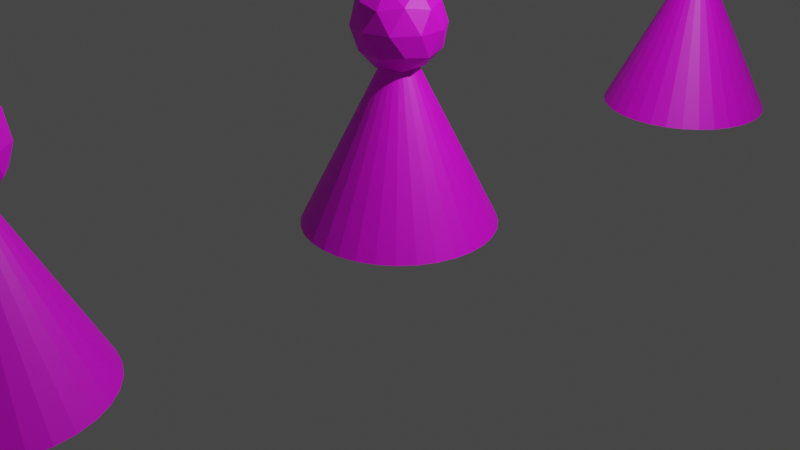# Source: pown.blend  (saved by Blender 2.83.19; exported with 4.5.12 LTS)
import bpy
from mathutils import Matrix  # noqa: F401  (used for matrix-valued properties, if any)

bpy.ops.wm.read_factory_settings(use_empty=True)
scene = bpy.context.scene
scene.name = 'Scene'

# ---- collections
col_collection = bpy.data.collections.new('Collection'); scene.collection.children.link(col_collection)

# ---- images (referenced by path relative to the original .blend; pixels are not part of the script)
import os
ASSET_DIR = os.environ.get("B2B_ASSET_DIR", "")  # directory of the original .blend (textures are referenced by path, not embedded)
HERE = os.path.dirname(os.path.abspath(__file__))  # packed textures are extracted next to this script under _unpacked/

def load_image(name, relpath, width, height, colorspace="sRGB"):
    """Load a texture the original file referenced (path relative to the .blend, or extracted next to this script)."""
    p = next((c for c in (os.path.join(HERE, relpath), os.path.join(ASSET_DIR, relpath)) if relpath and os.path.exists(c)), "")
    if p:
        img = bpy.data.images.load(p, check_existing=True)
        img.name = name
    else:  # same state as the original file: an image datablock whose file is absent (Cycles renders it pink)
        img = bpy.data.images.new(name, width, height)
        img.source = "FILE"
        img.filepath = "//" + (relpath or name)
    img.colorspace_settings.name = colorspace
    return img
img_pinto2_tex_png = load_image('pinto2_tex.png', 'FarmPinto/pinto2_tex.png', 1024, 1024, 'sRGB')
img_pinto2_tex_png_001 = load_image('pinto2_tex.png.001', 'FarmPinto/pinto2_tex.png', 1024, 1024, 'sRGB')
img_pinto2_tex_png_002 = load_image('pinto2_tex.png.002', 'FarmPinto/pinto2_tex.png', 1024, 1024, 'sRGB')

# ---- materials (node trees are filled in below, after node groups)
mat_material_001 = bpy.data.materials.new('Material.001')
mat_material_001.use_transparent_shadow = False
mat_material_002 = bpy.data.materials.new('Material.002')
mat_material_002.use_transparent_shadow = False
mat_material_003 = bpy.data.materials.new('Material.003')
mat_material_003.use_transparent_shadow = False

# ---- material node trees
mat_material_001.use_nodes = True; mat_material_001.node_tree.nodes.clear()
_N = mat_material_001.node_tree.nodes; _L = mat_material_001.node_tree.links
n0 = _N.new('ShaderNodeBsdfPrincipled'); n0.name = 'Principled BSDF'; n0.location = (10, 300)
n0.distribution = 'GGX'
n0.subsurface_method = 'BURLEY'
n0.inputs[3].default_value = 1.45
n0.inputs[27].default_value = (0.0, 0.0, 0.0, 1.0)
n0.inputs[28].default_value = 1.0
n1 = _N.new('ShaderNodeOutputMaterial'); n1.name = 'Material Output'; n1.location = (300, 300)
n2 = _N.new('ShaderNodeTexImage'); n2.name = 'Image Texture'; n2.location = (-280, 260)
n2.image = img_pinto2_tex_png
_L.new(n0.outputs[0], n1.inputs[0])
_L.new(n2.outputs[0], n0.inputs[0])
n1.is_active_output = True
mat_material_002.use_nodes = True; mat_material_002.node_tree.nodes.clear()
_N = mat_material_002.node_tree.nodes; _L = mat_material_002.node_tree.links
n0 = _N.new('ShaderNodeBsdfPrincipled'); n0.name = 'Principled BSDF'; n0.location = (10, 300)
n0.distribution = 'GGX'
n0.subsurface_method = 'BURLEY'
n0.inputs[3].default_value = 1.45
n0.inputs[27].default_value = (0.0, 0.0, 0.0, 1.0)
n0.inputs[28].default_value = 1.0
n1 = _N.new('ShaderNodeOutputMaterial'); n1.name = 'Material Output'; n1.location = (300, 300)
n2 = _N.new('ShaderNodeTexImage'); n2.name = 'Image Texture'; n2.location = (-280, 260)
n2.image = img_pinto2_tex_png_001
_L.new(n0.outputs[0], n1.inputs[0])
_L.new(n2.outputs[0], n0.inputs[0])
n1.is_active_output = True
mat_material_003.use_nodes = True; mat_material_003.node_tree.nodes.clear()
_N = mat_material_003.node_tree.nodes; _L = mat_material_003.node_tree.links
n0 = _N.new('ShaderNodeBsdfPrincipled'); n0.name = 'Principled BSDF'; n0.location = (10, 300)
n0.distribution = 'GGX'
n0.subsurface_method = 'BURLEY'
n0.inputs[3].default_value = 1.45
n0.inputs[27].default_value = (0.0, 0.0, 0.0, 1.0)
n0.inputs[28].default_value = 1.0
n1 = _N.new('ShaderNodeOutputMaterial'); n1.name = 'Material Output'; n1.location = (300, 300)
n2 = _N.new('ShaderNodeTexImage'); n2.name = 'Image Texture'; n2.location = (-280, 260)
n2.image = img_pinto2_tex_png_002
_L.new(n0.outputs[0], n1.inputs[0])
_L.new(n2.outputs[0], n0.inputs[0])
n1.is_active_output = True

# ---- world
world_world = bpy.data.worlds.new('World'); scene.world = world_world
world_world.use_nodes = True; world_world.node_tree.nodes.clear()
_N = world_world.node_tree.nodes; _L = world_world.node_tree.links
n0 = _N.new('ShaderNodeOutputWorld'); n0.name = 'World Output'; n0.location = (300, 300)
n1 = _N.new('ShaderNodeBackground'); n1.name = 'Background'; n1.location = (10, 300)
n1.inputs[0].default_value = (0.05088, 0.05088, 0.05088, 1.0)
_L.new(n1.outputs[0], n0.inputs[0])
n0.is_active_output = True
world_world.color = (0.05088, 0.05088, 0.05088)
world_world.use_sun_shadow = False
world_world.sun_shadow_jitter_overblur = 0.0

# ---- cameras
cam_camera = bpy.data.cameras.new('Camera')
cam_camera.clip_end = 100.0
cam_camera.ortho_scale = 7.314

# ---- lights
light_light = bpy.data.lights.new('Light', 'POINT')
light_light.transmission_factor = 0.0
light_light.energy = 1000.0
light_light.shadow_soft_size = 0.1
light_light.shadow_maximum_resolution = 0.006
light_light.use_absolute_resolution = True

# ---- meshes
me_cone = bpy.data.meshes.new('Cone')
me_cone.from_pydata([(0.0, 1.0, -1.0), (0.1951, 0.9808, -1.0), (0.3827, 0.9239, -1.0), (0.5556, 0.8315, -1.0), (0.7071, 0.7071, -1.0), (0.8315, 0.5556, -1.0), (0.9239, 0.3827, -1.0), (0.9808, 0.1951, -1.0), (1.0, 7.55e-08, -1.0), (0.9808, -0.1951, -1.0), (0.9239, -0.3827, -1.0), (0.8315, -0.5556, -1.0), (0.7071, -0.7071, -1.0), (0.5556, -0.8315, -1.0), (0.3827, -0.9239, -1.0), (0.1951, -0.9808, -1.0), (-3.258e-07, -1.0, -1.0), (-0.1951, -0.9808, -1.0), (-0.3827, -0.9239, -1.0), (-0.5556, -0.8315, -1.0), (-0.7071, -0.7071, -1.0), (-0.8315, -0.5556, -1.0), (-0.9239, -0.3827, -1.0), (0.0, 0.0, 1.0), (-0.9808, -0.1951, -1.0), (-1.0, 9.656e-07, -1.0), (-0.9808, 0.1951, -1.0), (-0.9239, 0.3827, -1.0), (-0.8315, 0.5556, -1.0), (-0.7071, 0.7071, -1.0), (-0.5556, 0.8315, -1.0), (-0.3827, 0.9239, -1.0), (-0.1951, 0.9808, -1.0), (-7.547e-10, 2.641e-09, 0.5653), (0.3388, -0.2462, 0.8241), (-0.1294, -0.3983, 0.8241), (-0.4188, 2.641e-09, 0.8241), (-0.1294, 0.3983, 0.8241), (0.3388, 0.2462, 0.8241), (0.1294, -0.3983, 1.243), (-0.3388, -0.2462, 1.243), (-0.3388, 0.2462, 1.243), (0.1294, 0.3983, 1.243), (0.4188, 2.641e-09, 1.243), (-7.547e-10, 2.641e-09, 1.502), (-0.07606, -0.2341, 0.6352), (0.1991, -0.1447, 0.6352), (0.1231, -0.3788, 0.7873), (0.3983, 2.641e-09, 0.7873), (0.1991, 0.1447, 0.6352), (-0.2462, 2.641e-09, 0.6352), (-0.3222, -0.2341, 0.7873), (-0.07606, 0.2341, 0.6352), (-0.3222, 0.2341, 0.7873), (0.1231, 0.3788, 0.7873), (0.4453, -0.1447, 1.034), (0.4453, 0.1447, 1.034), (-7.547e-10, -0.4682, 1.034), (0.2752, -0.3788, 1.034), (-0.4453, -0.1447, 1.034), (-0.2752, -0.3788, 1.034), (-0.2752, 0.3788, 1.034), (-0.4453, 0.1447, 1.034), (0.2752, 0.3788, 1.034), (-7.547e-10, 0.4682, 1.034), (0.3222, -0.2341, 1.28), (-0.1231, -0.3788, 1.28), (-0.3983, 2.641e-09, 1.28), (-0.1231, 0.3788, 1.28), (0.3222, 0.2341, 1.28), (0.07606, -0.2341, 1.432), (0.2462, 2.641e-09, 1.432), (-0.1991, -0.1447, 1.432), (-0.1991, 0.1447, 1.432), (0.07606, 0.2341, 1.432)], [], [(0, 23, 1), (1, 23, 2), (2, 23, 3), (3, 23, 4), (4, 23, 5), (5, 23, 6), (6, 23, 7), (7, 23, 8), (8, 23, 9), (9, 23, 10), (10, 23, 11), (11, 23, 12), (12, 23, 13), (13, 23, 14), (14, 23, 15), (15, 23, 16), (16, 23, 17), (17, 23, 18), (18, 23, 19), (19, 23, 20), (20, 23, 21), (21, 23, 22), (22, 23, 24), (24, 23, 25), (25, 23, 26), (26, 23, 27), (27, 23, 28), (28, 23, 29), (29, 23, 30), (30, 23, 31), (31, 23, 32), (32, 23, 0), (0, 1, 2, 3, 4, 5, 6, 7, 8, 9, 10, 11, 12, 13, 14, 15, 16, 17, 18, 19, 20, 21, 22, 24, 25, 26, 27, 28, 29, 30, 31, 32), (33, 46, 45), (34, 46, 48), (33, 45, 50), (33, 50, 52), (33, 52, 49), (34, 48, 55), (35, 47, 57), (36, 51, 59), (37, 53, 61), (38, 54, 63), (34, 55, 58), (35, 57, 60), (36, 59, 62), (37, 61, 64), (38, 63, 56), (39, 65, 70), (40, 66, 72), (41, 67, 73), (42, 68, 74), (43, 69, 71), (71, 74, 44), (71, 69, 74), (69, 42, 74), (74, 73, 44), (74, 68, 73), (68, 41, 73), (73, 72, 44), (73, 67, 72), (67, 40, 72), (72, 70, 44), (72, 66, 70), (66, 39, 70), (70, 71, 44), (70, 65, 71), (65, 43, 71), (56, 69, 43), (56, 63, 69), (63, 42, 69), (64, 68, 42), (64, 61, 68), (61, 41, 68), (62, 67, 41), (62, 59, 67), (59, 40, 67), (60, 66, 40), (60, 57, 66), (57, 39, 66), (58, 65, 39), (58, 55, 65), (55, 43, 65), (63, 64, 42), (63, 54, 64), (54, 37, 64), (61, 62, 41), (61, 53, 62), (53, 36, 62), (59, 60, 40), (59, 51, 60), (51, 35, 60), (57, 58, 39), (57, 47, 58), (47, 34, 58), (55, 56, 43), (55, 48, 56), (48, 38, 56), (49, 54, 38), (49, 52, 54), (52, 37, 54), (52, 53, 37), (52, 50, 53), (50, 36, 53), (50, 51, 36), (50, 45, 51), (45, 35, 51), (48, 49, 38), (48, 46, 49), (46, 33, 49), (45, 47, 35), (45, 46, 47), (46, 34, 47)])
_uv = me_cone.uv_layers.new(name='UVMap')
_uv.uv.foreach_set('vector', [0.2078, 0.8118, 0.2371, 0.8118, 0.2371, 0.8411, 0.2078, 0.8118, 0.2371, 0.8118, 0.2371, 0.8411, 0.2078, 0.8118, 0.2371, 0.8118, 0.2371, 0.8411, 0.2078, 0.8118, 0.2371, 0.8118, 0.2371, 0.8411, 0.2078, 0.8118, 0.2371, 0.8118, 0.2371, 0.8411, 0.2078, 0.8118, 0.2371, 0.8118, 0.2371, 0.8411, 0.2078, 0.8118, 0.2371, 0.8118, 0.2371, 0.8411, 0.2078, 0.8118, 0.2371, 0.8118, 0.2371, 0.8411, 0.2078, 0.8118, 0.2371, 0.8118, 0.2371, 0.8411, 0.2078, 0.8118, 0.2371, 0.8118, 0.2371, 0.8411, 0.2078, 0.8118, 0.2371, 0.8118, 0.2371, 0.8411, 0.2078, 0.8118, 0.2371, 0.8118, 0.2371, 0.8411, 0.2078, 0.8118, 0.2371, 0.8118, 0.2371, 0.8411, 0.2078, 0.8118, 0.2371, 0.8118, 0.2371, 0.8411, 0.2078, 0.8118, 0.2371, 0.8118, 0.2371, 0.8411, 0.2078, 0.8118, 0.2371, 0.8118, 0.2371, 0.8411, 0.2078, 0.8118, 0.2371, 0.8118, 0.2371, 0.8411, 0.2078, 0.8118, 0.2371, 0.8118, 0.2371, 0.8411, 0.2078, 0.8118, 0.2371, 0.8118, 0.2371, 0.8411, 0.2078, 0.8118, 0.2371, 0.8118, 0.2371, 0.8411, 0.2078, 0.8118, 0.2371, 0.8118, 0.2371, 0.8411, 0.2078, 0.8118, 0.2371, 0.8118, 0.2371, 0.8411, 0.2078, 0.8118, 0.2371, 0.8118, 0.2371, 0.8411, 0.2078, 0.8118, 0.2371, 0.8118, 0.2371, 0.8411, 0.2078, 0.8118, 0.2371, 0.8118, 0.2371, 0.8411, 0.2078, 0.8118, 0.2371, 0.8118, 0.2371, 0.8411, 0.2078, 0.8118, 0.2371, 0.8118, 0.2371, 0.8411, 0.2078, 0.8118, 0.2371, 0.8118, 0.2371, 0.8411, 0.2078, 0.8118, 0.2371, 0.8118, 0.2371, 0.8411, 0.2078, 0.8118, 0.2371, 0.8118, 0.2371, 0.8411, 0.2078, 0.8118, 0.2371, 0.8118, 0.2371, 0.8411, 0.2078, 0.8118, 0.2371, 0.8118, 0.2371, 0.8411, 0.2225, 0.8411, 0.2253, 0.8408, 0.2281, 0.84, 0.2306, 0.8387, 0.2328, 0.8368, 0.2346, 0.8346, 0.236, 0.8321, 0.2368, 0.8293, 0.2371, 0.8265, 0.2368, 0.8236, 0.236, 0.8209, 0.2346, 0.8183, 0.2328, 0.8161, 0.2306, 0.8143, 0.2281, 0.8129, 0.2253, 0.8121, 0.2225, 0.8118, 0.2196, 0.8121, 0.2168, 0.8129, 0.2143, 0.8143, 0.2121, 0.8161, 0.2103, 0.8183, 0.2089, 0.8209, 0.2081, 0.8236, 0.2078, 0.8265, 0.2081, 0.8293, 0.2089, 0.8321, 0.2103, 0.8346, 0.2121, 0.8368, 0.2143, 0.8387, 0.2168, 0.84, 0.2196, 0.8408, 0.6059, 0.7624, 0.6352, 0.7624, 0.6352, 0.7917, 0.6059, 0.7624, 0.6352, 0.7624, 0.6352, 0.7917, 0.6059, 0.7624, 0.6352, 0.7624, 0.6352, 0.7917, 0.6059, 0.7624, 0.6352, 0.7624, 0.6352, 0.7917, 0.6059, 0.7624, 0.6352, 0.7624, 0.6352, 0.7917, 0.6059, 0.7624, 0.6352, 0.7624, 0.6352, 0.7917, 0.6059, 0.7624, 0.6352, 0.7624, 0.6352, 0.7917, 0.6059, 0.7624, 0.6352, 0.7624, 0.6352, 0.7917, 0.6059, 0.7624, 0.6352, 0.7624, 0.6352, 0.7917, 0.6059, 0.7624, 0.6352, 0.7624, 0.6352, 0.7917, 0.6059, 0.7624, 0.6352, 0.7624, 0.6352, 0.7917, 0.6059, 0.7624, 0.6352, 0.7624, 0.6352, 0.7917, 0.6059, 0.7624, 0.6352, 0.7624, 0.6352, 0.7917, 0.6059, 0.7624, 0.6352, 0.7624, 0.6352, 0.7917, 0.6059, 0.7624, 0.6352, 0.7624, 0.6352, 0.7917, 0.6059, 0.7624, 0.6352, 0.7624, 0.6352, 0.7917, 0.6059, 0.7624, 0.6352, 0.7624, 0.6352, 0.7917, 0.6059, 0.7624, 0.6352, 0.7624, 0.6352, 0.7917, 0.6059, 0.7624, 0.6352, 0.7624, 0.6352, 0.7917, 0.6059, 0.7624, 0.6352, 0.7624, 0.6352, 0.7917, 0.6059, 0.7624, 0.6352, 0.7624, 0.6352, 0.7917, 0.6059, 0.7624, 0.6352, 0.7624, 0.6352, 0.7917, 0.6059, 0.7624, 0.6352, 0.7624, 0.6352, 0.7917, 0.6059, 0.7624, 0.6352, 0.7624, 0.6352, 0.7917, 0.6059, 0.7624, 0.6352, 0.7624, 0.6352, 0.7917, 0.6059, 0.7624, 0.6352, 0.7624, 0.6352, 0.7917, 0.6059, 0.7624, 0.6352, 0.7624, 0.6352, 0.7917, 0.6059, 0.7624, 0.6352, 0.7624, 0.6352, 0.7917, 0.6059, 0.7624, 0.6352, 0.7624, 0.6352, 0.7917, 0.6059, 0.7624, 0.6352, 0.7624, 0.6352, 0.7917, 0.6059, 0.7624, 0.6352, 0.7624, 0.6352, 0.7917, 0.6059, 0.7624, 0.6352, 0.7624, 0.6352, 0.7917, 0.6059, 0.7624, 0.6352, 0.7624, 0.6352, 0.7917, 0.6059, 0.7624, 0.6352, 0.7624, 0.6352, 0.7917, 0.6059, 0.7624, 0.6352, 0.7624, 0.6352, 0.7917, 0.6059, 0.7624, 0.6352, 0.7624, 0.6352, 0.7917, 0.6059, 0.7624, 0.6352, 0.7624, 0.6352, 0.7917, 0.6059, 0.7624, 0.6352, 0.7624, 0.6352, 0.7917, 0.6059, 0.7624, 0.6352, 0.7624, 0.6352, 0.7917, 0.6059, 0.7624, 0.6352, 0.7624, 0.6352, 0.7917, 0.6059, 0.7624, 0.6352, 0.7624, 0.6352, 0.7917, 0.6059, 0.7624, 0.6352, 0.7624, 0.6352, 0.7917, 0.6059, 0.7624, 0.6352, 0.7624, 0.6352, 0.7917, 0.6059, 0.7624, 0.6352, 0.7624, 0.6352, 0.7917, 0.6059, 0.7624, 0.6352, 0.7624, 0.6352, 0.7917, 0.6059, 0.7624, 0.6352, 0.7624, 0.6352, 0.7917, 0.6059, 0.7624, 0.6352, 0.7624, 0.6352, 0.7917, 0.6059, 0.7624, 0.6352, 0.7624, 0.6352, 0.7917, 0.6059, 0.7624, 0.6352, 0.7624, 0.6352, 0.7917, 0.6059, 0.7624, 0.6352, 0.7624, 0.6352, 0.7917, 0.6059, 0.7624, 0.6352, 0.7624, 0.6352, 0.7917, 0.6059, 0.7624, 0.6352, 0.7624, 0.6352, 0.7917, 0.6059, 0.7624, 0.6352, 0.7624, 0.6352, 0.7917, 0.6059, 0.7624, 0.6352, 0.7624, 0.6352, 0.7917, 0.6059, 0.7624, 0.6352, 0.7624, 0.6352, 0.7917, 0.6059, 0.7624, 0.6352, 0.7624, 0.6352, 0.7917, 0.6059, 0.7624, 0.6352, 0.7624, 0.6352, 0.7917, 0.6059, 0.7624, 0.6352, 0.7624, 0.6352, 0.7917, 0.6059, 0.7624, 0.6352, 0.7624, 0.6352, 0.7917, 0.6059, 0.7624, 0.6352, 0.7624, 0.6352, 0.7917, 0.6059, 0.7624, 0.6352, 0.7624, 0.6352, 0.7917, 0.6059, 0.7624, 0.6352, 0.7624, 0.6352, 0.7917, 0.6059, 0.7624, 0.6352, 0.7624, 0.6352, 0.7917, 0.6059, 0.7624, 0.6352, 0.7624, 0.6352, 0.7917, 0.6059, 0.7624, 0.6352, 0.7624, 0.6352, 0.7917, 0.6059, 0.7624, 0.6352, 0.7624, 0.6352, 0.7917, 0.6059, 0.7624, 0.6352, 0.7624, 0.6352, 0.7917, 0.6059, 0.7624, 0.6352, 0.7624, 0.6352, 0.7917, 0.6059, 0.7624, 0.6352, 0.7624, 0.6352, 0.7917, 0.6059, 0.7624, 0.6352, 0.7624, 0.6352, 0.7917, 0.6059, 0.7624, 0.6352, 0.7624, 0.6352, 0.7917, 0.6059, 0.7624, 0.6352, 0.7624, 0.6352, 0.7917, 0.6059, 0.7624, 0.6352, 0.7624, 0.6352, 0.7917, 0.6059, 0.7624, 0.6352, 0.7624, 0.6352, 0.7917, 0.6059, 0.7624, 0.6352, 0.7624, 0.6352, 0.7917, 0.6059, 0.7624, 0.6352, 0.7624, 0.6352, 0.7917, 0.6059, 0.7624, 0.6352, 0.7624, 0.6352, 0.7917, 0.6059, 0.7624, 0.6352, 0.7624, 0.6352, 0.7917, 0.6059, 0.7624, 0.6352, 0.7624, 0.6352, 0.7917, 0.6059, 0.7624, 0.6352, 0.7624, 0.6352, 0.7917])
_uv.active_render = True
_uv = me_cone.uv_layers.new(name='LightMap')
_uv.uv.foreach_set('vector', [0.4981, 0.9413, 0.003802, 0.9981, 0.4981, 0.9981, 0.001901, 0.9394, 0.4962, 0.9394, 0.001901, 0.9962, 0.9981, 0.4981, 0.9981, 0.003802, 0.9413, 0.4981, 0.9962, 0.001901, 0.9394, 0.4962, 0.9394, 0.001901, 0.4981, 0.5606, 0.003802, 0.5606, 0.4981, 0.5038, 0.5038, 0.4981, 0.5606, 0.003802, 0.5606, 0.4981, 0.4981, 0.9356, 0.003802, 0.9356, 0.4981, 0.8788, 0.001901, 0.8769, 0.4962, 0.8769, 0.001901, 0.9337, 0.9356, 0.4981, 0.9356, 0.003802, 0.8788, 0.4981, 0.9337, 0.001901, 0.8769, 0.4962, 0.8769, 0.001901, 0.8106, 0.4981, 0.8106, 0.003802, 0.7538, 0.4981, 0.8163, 0.4981, 0.8731, 0.003802, 0.8731, 0.4981, 0.4981, 0.8731, 0.003802, 0.8731, 0.4981, 0.8163, 0.001901, 0.8144, 0.4962, 0.8144, 0.001901, 0.8712, 0.4981, 0.7538, 0.003802, 0.8106, 0.4981, 0.8106, 0.4981, 0.7481, 0.003802, 0.7481, 0.4981, 0.6913, 0.6913, 0.4981, 0.7481, 0.003802, 0.7481, 0.4981, 0.8712, 0.001901, 0.8144, 0.4962, 0.8144, 0.001901, 0.4981, 0.6856, 0.003802, 0.6856, 0.4981, 0.6288, 0.001901, 0.7519, 0.4962, 0.7519, 0.001901, 0.8087, 0.8087, 0.001901, 0.7519, 0.4962, 0.7519, 0.001901, 0.5663, 0.4981, 0.6231, 0.003802, 0.6231, 0.4981, 0.6288, 0.4981, 0.6856, 0.003802, 0.6856, 0.4981, 0.001901, 0.6894, 0.4962, 0.6894, 0.001901, 0.7462, 0.4981, 0.5663, 0.003802, 0.6231, 0.4981, 0.6231, 0.7462, 0.001901, 0.6894, 0.4962, 0.6894, 0.001901, 0.001901, 0.6269, 0.4962, 0.6269, 0.001901, 0.6837, 0.6837, 0.001901, 0.6269, 0.4962, 0.6269, 0.001901, 0.001901, 0.5644, 0.4962, 0.5644, 0.001901, 0.6212, 0.6212, 0.001901, 0.5644, 0.4962, 0.5644, 0.001901, 0.001901, 0.5587, 0.4962, 0.5019, 0.001901, 0.5019, 0.5019, 0.001901, 0.5019, 0.4962, 0.5587, 0.001901, 0.4082, 0.05729, 0.4427, 0.09185, 0.4699, 0.1325, 0.4886, 0.1776, 0.4981, 0.2256, 0.4981, 0.2744, 0.4886, 0.3224, 0.4699, 0.3675, 0.4427, 0.4082, 0.4082, 0.4427, 0.3675, 0.4699, 0.3224, 0.4886, 0.2744, 0.4981, 0.2256, 0.4981, 0.1776, 0.4886, 0.1325, 0.4699, 0.09185, 0.4427, 0.05729, 0.4082, 0.03014, 0.3675, 0.01144, 0.3224, 0.001901, 0.2744, 0.001901, 0.2256, 0.01144, 0.1776, 0.03014, 0.1325, 0.05729, 0.09185, 0.09185, 0.05729, 0.1325, 0.03014, 0.1776, 0.01144, 0.2256, 0.001901, 0.2744, 0.001901, 0.3224, 0.01144, 0.3675, 0.03014, 0.6856, 0.8106, 0.6856, 0.7538, 0.6288, 0.8106, 0.6856, 0.8731, 0.6856, 0.8163, 0.6288, 0.8731, 0.8106, 0.7481, 0.7538, 0.7481, 0.8106, 0.6913, 0.7519, 0.6894, 0.7519, 0.7462, 0.8087, 0.6894, 0.6269, 0.7519, 0.6837, 0.7519, 0.6269, 0.8087, 0.8731, 0.8106, 0.8163, 0.8106, 0.8731, 0.7538, 0.6231, 0.6231, 0.5663, 0.6231, 0.6231, 0.5663, 0.6231, 0.5606, 0.5663, 0.5606, 0.6231, 0.5038, 0.6231, 0.9356, 0.5663, 0.9356, 0.6231, 0.8788, 0.9356, 0.5606, 0.8788, 0.5606, 0.9356, 0.5038, 0.6231, 0.8106, 0.5663, 0.8106, 0.6231, 0.7538, 0.8106, 0.6856, 0.7538, 0.6856, 0.8106, 0.6288, 0.8731, 0.8731, 0.8163, 0.8731, 0.8731, 0.8163, 0.7519, 0.6269, 0.7519, 0.6837, 0.8087, 0.6269, 0.5644, 0.7519, 0.5644, 0.8087, 0.6212, 0.7519, 0.8106, 0.6231, 0.8106, 0.5663, 0.7538, 0.6231, 0.7481, 0.8106, 0.6913, 0.8106, 0.7481, 0.7538, 0.5606, 0.8106, 0.5038, 0.8106, 0.5606, 0.7538, 0.6856, 0.7481, 0.6288, 0.7481, 0.6856, 0.6913, 0.6231, 0.7481, 0.5663, 0.7481, 0.6231, 0.6913, 0.7481, 0.6288, 0.6913, 0.6856, 0.7481, 0.6856, 0.7481, 0.6231, 0.6913, 0.6231, 0.7481, 0.5663, 0.7519, 0.6212, 0.7519, 0.5644, 0.8087, 0.5644, 0.7538, 0.5606, 0.8106, 0.5038, 0.8106, 0.5606, 0.6913, 0.7481, 0.7481, 0.6913, 0.7481, 0.7481, 0.7462, 0.7519, 0.6894, 0.7519, 0.6894, 0.8087, 0.6231, 0.8163, 0.5663, 0.8731, 0.6231, 0.8731, 0.8163, 0.6231, 0.8731, 0.5663, 0.8731, 0.6231, 0.5587, 0.7519, 0.5019, 0.7519, 0.5019, 0.8087, 0.7519, 0.5587, 0.8087, 0.5019, 0.7519, 0.5019, 0.6894, 0.6894, 0.6894, 0.7462, 0.7462, 0.6894, 0.6837, 0.6894, 0.6269, 0.6894, 0.6269, 0.7462, 0.7462, 0.6269, 0.6894, 0.6837, 0.6894, 0.6269, 0.6894, 0.6212, 0.7462, 0.5644, 0.6894, 0.5644, 0.6212, 0.6894, 0.5644, 0.6894, 0.5644, 0.7462, 0.6856, 0.5038, 0.6288, 0.5606, 0.6856, 0.5606, 0.5038, 0.6856, 0.5606, 0.6856, 0.5606, 0.6288, 0.6856, 0.5663, 0.6856, 0.6231, 0.6288, 0.6231, 0.6231, 0.6288, 0.5663, 0.6856, 0.6231, 0.6856, 0.6288, 0.6856, 0.6856, 0.6856, 0.6856, 0.6288, 0.7481, 0.5038, 0.7481, 0.5606, 0.6913, 0.5606, 0.5606, 0.6913, 0.5038, 0.7481, 0.5606, 0.7481, 0.7538, 0.8731, 0.8106, 0.8731, 0.8106, 0.8163, 0.5019, 0.7462, 0.5019, 0.6894, 0.5587, 0.6894, 0.6894, 0.5587, 0.7462, 0.5019, 0.6894, 0.5019, 0.6269, 0.6269, 0.6837, 0.6269, 0.6269, 0.6837, 0.5644, 0.6837, 0.5644, 0.6269, 0.6212, 0.6269, 0.6269, 0.6212, 0.6837, 0.5644, 0.6269, 0.5644, 0.5019, 0.6269, 0.5587, 0.6269, 0.5019, 0.6837, 0.6269, 0.5587, 0.6269, 0.5019, 0.6837, 0.5019, 0.9356, 0.5663, 0.8788, 0.6231, 0.9356, 0.6231, 0.5606, 0.9356, 0.5606, 0.8788, 0.5038, 0.9356, 0.6212, 0.5644, 0.5644, 0.5644, 0.5644, 0.6212, 0.5606, 0.5663, 0.5038, 0.6231, 0.5606, 0.6231, 0.5606, 0.5606, 0.5606, 0.5038, 0.5038, 0.5606, 0.6212, 0.5019, 0.5644, 0.5019, 0.5644, 0.5587, 0.5587, 0.5644, 0.5019, 0.6212, 0.5019, 0.5644, 0.5587, 0.5019, 0.5019, 0.5587, 0.5019, 0.5019, 0.6212, 0.8769, 0.5644, 0.8769, 0.5644, 0.9337, 0.9337, 0.5644, 0.8769, 0.6212, 0.8769, 0.5644, 0.5587, 0.8769, 0.5019, 0.9337, 0.5019, 0.8769, 0.9337, 0.5019, 0.8769, 0.5019, 0.8769, 0.5587, 0.8144, 0.8712, 0.8712, 0.8144, 0.8144, 0.8144, 0.8087, 0.8144, 0.7519, 0.8712, 0.7519, 0.8144, 0.8712, 0.7519, 0.8144, 0.7519, 0.8144, 0.8087, 0.8106, 0.7538, 0.7538, 0.8106, 0.8106, 0.8106, 0.8731, 0.5606, 0.8163, 0.5606, 0.8731, 0.5038, 0.5606, 0.8163, 0.5606, 0.8731, 0.5038, 0.8731, 0.8163, 0.6856, 0.8731, 0.6288, 0.8731, 0.6856, 0.8731, 0.6913, 0.8731, 0.7481, 0.8163, 0.7481, 0.7481, 0.8163, 0.7481, 0.8731, 0.6913, 0.8731, 0.6894, 0.8712, 0.7462, 0.8144, 0.6894, 0.8144, 0.8144, 0.6894, 0.8144, 0.7462, 0.8712, 0.6894, 0.8712, 0.6269, 0.8144, 0.6269, 0.8144, 0.6837, 0.6837, 0.8144, 0.6269, 0.8712, 0.6269, 0.8144, 0.8144, 0.6212, 0.8712, 0.5644, 0.8144, 0.5644, 0.6212, 0.8144, 0.5644, 0.8144, 0.5644, 0.8712, 0.5019, 0.8712, 0.5587, 0.8144, 0.5019, 0.8144, 0.8712, 0.5019, 0.8144, 0.5019, 0.8144, 0.5587, 0.7519, 0.8087, 0.7519, 0.7519, 0.8087, 0.7519])
me_cone.materials.append(mat_material_001)
me_cone.use_remesh_fix_poles = True
me_cone.use_remesh_preserve_attributes = False
me_cone.use_mirror_vertex_groups = False
me_cone.update()
me_cone_001 = bpy.data.meshes.new('Cone.001')
me_cone_001.from_pydata([(0.0, 1.0, -1.0), (0.1951, 0.9808, -1.0), (0.3827, 0.9239, -1.0), (0.5556, 0.8315, -1.0), (0.7071, 0.7071, -1.0), (0.8315, 0.5556, -1.0), (0.9239, 0.3827, -1.0), (0.9808, 0.1951, -1.0), (1.0, 7.55e-08, -1.0), (0.9808, -0.1951, -1.0), (0.9239, -0.3827, -1.0), (0.8315, -0.5556, -1.0), (0.7071, -0.7071, -1.0), (0.5556, -0.8315, -1.0), (0.3827, -0.9239, -1.0), (0.1951, -0.9808, -1.0), (-3.258e-07, -1.0, -1.0), (-0.1951, -0.9808, -1.0), (-0.3827, -0.9239, -1.0), (-0.5556, -0.8315, -1.0), (-0.7071, -0.7071, -1.0), (-0.8315, -0.5556, -1.0), (-0.9239, -0.3827, -1.0), (0.0, 0.0, 1.0), (-0.9808, -0.1951, -1.0), (-1.0, 9.656e-07, -1.0), (-0.9808, 0.1951, -1.0), (-0.9239, 0.3827, -1.0), (-0.8315, 0.5556, -1.0), (-0.7071, 0.7071, -1.0), (-0.5556, 0.8315, -1.0), (-0.3827, 0.9239, -1.0), (-0.1951, 0.9808, -1.0), (-7.547e-10, 2.641e-09, 0.5653), (0.3388, -0.2462, 0.8241), (-0.1294, -0.3983, 0.8241), (-0.4188, 2.641e-09, 0.8241), (-0.1294, 0.3983, 0.8241), (0.3388, 0.2462, 0.8241), (0.1294, -0.3983, 1.243), (-0.3388, -0.2462, 1.243), (-0.3388, 0.2462, 1.243), (0.1294, 0.3983, 1.243), (0.4188, 2.641e-09, 1.243), (-7.547e-10, 2.641e-09, 1.502), (-0.07606, -0.2341, 0.6352), (0.1991, -0.1447, 0.6352), (0.1231, -0.3788, 0.7873), (0.3983, 2.641e-09, 0.7873), (0.1991, 0.1447, 0.6352), (-0.2462, 2.641e-09, 0.6352), (-0.3222, -0.2341, 0.7873), (-0.07606, 0.2341, 0.6352), (-0.3222, 0.2341, 0.7873), (0.1231, 0.3788, 0.7873), (0.4453, -0.1447, 1.034), (0.4453, 0.1447, 1.034), (-7.547e-10, -0.4682, 1.034), (0.2752, -0.3788, 1.034), (-0.4453, -0.1447, 1.034), (-0.2752, -0.3788, 1.034), (-0.2752, 0.3788, 1.034), (-0.4453, 0.1447, 1.034), (0.2752, 0.3788, 1.034), (-7.547e-10, 0.4682, 1.034), (0.3222, -0.2341, 1.28), (-0.1231, -0.3788, 1.28), (-0.3983, 2.641e-09, 1.28), (-0.1231, 0.3788, 1.28), (0.3222, 0.2341, 1.28), (0.07606, -0.2341, 1.432), (0.2462, 2.641e-09, 1.432), (-0.1991, -0.1447, 1.432), (-0.1991, 0.1447, 1.432), (0.07606, 0.2341, 1.432)], [], [(0, 23, 1), (1, 23, 2), (2, 23, 3), (3, 23, 4), (4, 23, 5), (5, 23, 6), (6, 23, 7), (7, 23, 8), (8, 23, 9), (9, 23, 10), (10, 23, 11), (11, 23, 12), (12, 23, 13), (13, 23, 14), (14, 23, 15), (15, 23, 16), (16, 23, 17), (17, 23, 18), (18, 23, 19), (19, 23, 20), (20, 23, 21), (21, 23, 22), (22, 23, 24), (24, 23, 25), (25, 23, 26), (26, 23, 27), (27, 23, 28), (28, 23, 29), (29, 23, 30), (30, 23, 31), (31, 23, 32), (32, 23, 0), (0, 1, 2, 3, 4, 5, 6, 7, 8, 9, 10, 11, 12, 13, 14, 15, 16, 17, 18, 19, 20, 21, 22, 24, 25, 26, 27, 28, 29, 30, 31, 32), (33, 46, 45), (34, 46, 48), (33, 45, 50), (33, 50, 52), (33, 52, 49), (34, 48, 55), (35, 47, 57), (36, 51, 59), (37, 53, 61), (38, 54, 63), (34, 55, 58), (35, 57, 60), (36, 59, 62), (37, 61, 64), (38, 63, 56), (39, 65, 70), (40, 66, 72), (41, 67, 73), (42, 68, 74), (43, 69, 71), (71, 74, 44), (71, 69, 74), (69, 42, 74), (74, 73, 44), (74, 68, 73), (68, 41, 73), (73, 72, 44), (73, 67, 72), (67, 40, 72), (72, 70, 44), (72, 66, 70), (66, 39, 70), (70, 71, 44), (70, 65, 71), (65, 43, 71), (56, 69, 43), (56, 63, 69), (63, 42, 69), (64, 68, 42), (64, 61, 68), (61, 41, 68), (62, 67, 41), (62, 59, 67), (59, 40, 67), (60, 66, 40), (60, 57, 66), (57, 39, 66), (58, 65, 39), (58, 55, 65), (55, 43, 65), (63, 64, 42), (63, 54, 64), (54, 37, 64), (61, 62, 41), (61, 53, 62), (53, 36, 62), (59, 60, 40), (59, 51, 60), (51, 35, 60), (57, 58, 39), (57, 47, 58), (47, 34, 58), (55, 56, 43), (55, 48, 56), (48, 38, 56), (49, 54, 38), (49, 52, 54), (52, 37, 54), (52, 53, 37), (52, 50, 53), (50, 36, 53), (50, 51, 36), (50, 45, 51), (45, 35, 51), (48, 49, 38), (48, 46, 49), (46, 33, 49), (45, 47, 35), (45, 46, 47), (46, 34, 47)])
_uv = me_cone_001.uv_layers.new(name='UVMap')
_uv.uv.foreach_set('vector', [0.104, 0.5621, 0.1333, 0.5621, 0.1333, 0.5914, 0.104, 0.5621, 0.1333, 0.5621, 0.1333, 0.5914, 0.104, 0.5621, 0.1333, 0.5621, 0.1333, 0.5914, 0.104, 0.5621, 0.1333, 0.5621, 0.1333, 0.5914, 0.104, 0.5621, 0.1333, 0.5621, 0.1333, 0.5914, 0.104, 0.5621, 0.1333, 0.5621, 0.1333, 0.5914, 0.104, 0.5621, 0.1333, 0.5621, 0.1333, 0.5914, 0.104, 0.5621, 0.1333, 0.5621, 0.1333, 0.5914, 0.104, 0.5621, 0.1333, 0.5621, 0.1333, 0.5914, 0.104, 0.5621, 0.1333, 0.5621, 0.1333, 0.5914, 0.104, 0.5621, 0.1333, 0.5621, 0.1333, 0.5914, 0.104, 0.5621, 0.1333, 0.5621, 0.1333, 0.5914, 0.104, 0.5621, 0.1333, 0.5621, 0.1333, 0.5914, 0.104, 0.5621, 0.1333, 0.5621, 0.1333, 0.5914, 0.104, 0.5621, 0.1333, 0.5621, 0.1333, 0.5914, 0.104, 0.5621, 0.1333, 0.5621, 0.1333, 0.5914, 0.104, 0.5621, 0.1333, 0.5621, 0.1333, 0.5914, 0.104, 0.5621, 0.1333, 0.5621, 0.1333, 0.5914, 0.104, 0.5621, 0.1333, 0.5621, 0.1333, 0.5914, 0.104, 0.5621, 0.1333, 0.5621, 0.1333, 0.5914, 0.104, 0.5621, 0.1333, 0.5621, 0.1333, 0.5914, 0.104, 0.5621, 0.1333, 0.5621, 0.1333, 0.5914, 0.104, 0.5621, 0.1333, 0.5621, 0.1333, 0.5914, 0.104, 0.5621, 0.1333, 0.5621, 0.1333, 0.5914, 0.104, 0.5621, 0.1333, 0.5621, 0.1333, 0.5914, 0.104, 0.5621, 0.1333, 0.5621, 0.1333, 0.5914, 0.104, 0.5621, 0.1333, 0.5621, 0.1333, 0.5914, 0.104, 0.5621, 0.1333, 0.5621, 0.1333, 0.5914, 0.104, 0.5621, 0.1333, 0.5621, 0.1333, 0.5914, 0.104, 0.5621, 0.1333, 0.5621, 0.1333, 0.5914, 0.104, 0.5621, 0.1333, 0.5621, 0.1333, 0.5914, 0.104, 0.5621, 0.1333, 0.5621, 0.1333, 0.5914, 0.1186, 0.5914, 0.1215, 0.5911, 0.1242, 0.5903, 0.1268, 0.5889, 0.129, 0.5871, 0.1308, 0.5849, 0.1322, 0.5824, 0.133, 0.5796, 0.1333, 0.5768, 0.133, 0.5739, 0.1322, 0.5712, 0.1308, 0.5686, 0.129, 0.5664, 0.1268, 0.5646, 0.1242, 0.5632, 0.1215, 0.5624, 0.1186, 0.5621, 0.1158, 0.5624, 0.113, 0.5632, 0.1105, 0.5646, 0.1083, 0.5664, 0.1064, 0.5686, 0.1051, 0.5712, 0.1042, 0.5739, 0.104, 0.5768, 0.1042, 0.5796, 0.1051, 0.5824, 0.1064, 0.5849, 0.1083, 0.5871, 0.1105, 0.5889, 0.113, 0.5903, 0.1158, 0.5911, 0.256, 0.9132, 0.2853, 0.9132, 0.2853, 0.9425, 0.256, 0.9132, 0.2853, 0.9132, 0.2853, 0.9425, 0.256, 0.9132, 0.2853, 0.9132, 0.2853, 0.9425, 0.256, 0.9132, 0.2853, 0.9132, 0.2853, 0.9425, 0.256, 0.9132, 0.2853, 0.9132, 0.2853, 0.9425, 0.256, 0.9132, 0.2853, 0.9132, 0.2853, 0.9425, 0.256, 0.9132, 0.2853, 0.9132, 0.2853, 0.9425, 0.256, 0.9132, 0.2853, 0.9132, 0.2853, 0.9425, 0.256, 0.9132, 0.2853, 0.9132, 0.2853, 0.9425, 0.256, 0.9132, 0.2853, 0.9132, 0.2853, 0.9425, 0.256, 0.9132, 0.2853, 0.9132, 0.2853, 0.9425, 0.256, 0.9132, 0.2853, 0.9132, 0.2853, 0.9425, 0.256, 0.9132, 0.2853, 0.9132, 0.2853, 0.9425, 0.256, 0.9132, 0.2853, 0.9132, 0.2853, 0.9425, 0.256, 0.9132, 0.2853, 0.9132, 0.2853, 0.9425, 0.256, 0.9132, 0.2853, 0.9132, 0.2853, 0.9425, 0.256, 0.9132, 0.2853, 0.9132, 0.2853, 0.9425, 0.256, 0.9132, 0.2853, 0.9132, 0.2853, 0.9425, 0.256, 0.9132, 0.2853, 0.9132, 0.2853, 0.9425, 0.256, 0.9132, 0.2853, 0.9132, 0.2853, 0.9425, 0.256, 0.9132, 0.2853, 0.9132, 0.2853, 0.9425, 0.256, 0.9132, 0.2853, 0.9132, 0.2853, 0.9425, 0.256, 0.9132, 0.2853, 0.9132, 0.2853, 0.9425, 0.256, 0.9132, 0.2853, 0.9132, 0.2853, 0.9425, 0.256, 0.9132, 0.2853, 0.9132, 0.2853, 0.9425, 0.256, 0.9132, 0.2853, 0.9132, 0.2853, 0.9425, 0.256, 0.9132, 0.2853, 0.9132, 0.2853, 0.9425, 0.256, 0.9132, 0.2853, 0.9132, 0.2853, 0.9425, 0.256, 0.9132, 0.2853, 0.9132, 0.2853, 0.9425, 0.256, 0.9132, 0.2853, 0.9132, 0.2853, 0.9425, 0.256, 0.9132, 0.2853, 0.9132, 0.2853, 0.9425, 0.256, 0.9132, 0.2853, 0.9132, 0.2853, 0.9425, 0.256, 0.9132, 0.2853, 0.9132, 0.2853, 0.9425, 0.256, 0.9132, 0.2853, 0.9132, 0.2853, 0.9425, 0.256, 0.9132, 0.2853, 0.9132, 0.2853, 0.9425, 0.256, 0.9132, 0.2853, 0.9132, 0.2853, 0.9425, 0.256, 0.9132, 0.2853, 0.9132, 0.2853, 0.9425, 0.256, 0.9132, 0.2853, 0.9132, 0.2853, 0.9425, 0.256, 0.9132, 0.2853, 0.9132, 0.2853, 0.9425, 0.256, 0.9132, 0.2853, 0.9132, 0.2853, 0.9425, 0.256, 0.9132, 0.2853, 0.9132, 0.2853, 0.9425, 0.256, 0.9132, 0.2853, 0.9132, 0.2853, 0.9425, 0.256, 0.9132, 0.2853, 0.9132, 0.2853, 0.9425, 0.256, 0.9132, 0.2853, 0.9132, 0.2853, 0.9425, 0.256, 0.9132, 0.2853, 0.9132, 0.2853, 0.9425, 0.256, 0.9132, 0.2853, 0.9132, 0.2853, 0.9425, 0.256, 0.9132, 0.2853, 0.9132, 0.2853, 0.9425, 0.256, 0.9132, 0.2853, 0.9132, 0.2853, 0.9425, 0.256, 0.9132, 0.2853, 0.9132, 0.2853, 0.9425, 0.256, 0.9132, 0.2853, 0.9132, 0.2853, 0.9425, 0.256, 0.9132, 0.2853, 0.9132, 0.2853, 0.9425, 0.256, 0.9132, 0.2853, 0.9132, 0.2853, 0.9425, 0.256, 0.9132, 0.2853, 0.9132, 0.2853, 0.9425, 0.256, 0.9132, 0.2853, 0.9132, 0.2853, 0.9425, 0.256, 0.9132, 0.2853, 0.9132, 0.2853, 0.9425, 0.256, 0.9132, 0.2853, 0.9132, 0.2853, 0.9425, 0.256, 0.9132, 0.2853, 0.9132, 0.2853, 0.9425, 0.256, 0.9132, 0.2853, 0.9132, 0.2853, 0.9425, 0.256, 0.9132, 0.2853, 0.9132, 0.2853, 0.9425, 0.256, 0.9132, 0.2853, 0.9132, 0.2853, 0.9425, 0.256, 0.9132, 0.2853, 0.9132, 0.2853, 0.9425, 0.256, 0.9132, 0.2853, 0.9132, 0.2853, 0.9425, 0.256, 0.9132, 0.2853, 0.9132, 0.2853, 0.9425, 0.256, 0.9132, 0.2853, 0.9132, 0.2853, 0.9425, 0.256, 0.9132, 0.2853, 0.9132, 0.2853, 0.9425, 0.256, 0.9132, 0.2853, 0.9132, 0.2853, 0.9425, 0.256, 0.9132, 0.2853, 0.9132, 0.2853, 0.9425, 0.256, 0.9132, 0.2853, 0.9132, 0.2853, 0.9425, 0.256, 0.9132, 0.2853, 0.9132, 0.2853, 0.9425, 0.256, 0.9132, 0.2853, 0.9132, 0.2853, 0.9425, 0.256, 0.9132, 0.2853, 0.9132, 0.2853, 0.9425, 0.256, 0.9132, 0.2853, 0.9132, 0.2853, 0.9425, 0.256, 0.9132, 0.2853, 0.9132, 0.2853, 0.9425, 0.256, 0.9132, 0.2853, 0.9132, 0.2853, 0.9425, 0.256, 0.9132, 0.2853, 0.9132, 0.2853, 0.9425, 0.256, 0.9132, 0.2853, 0.9132, 0.2853, 0.9425, 0.256, 0.9132, 0.2853, 0.9132, 0.2853, 0.9425, 0.256, 0.9132, 0.2853, 0.9132, 0.2853, 0.9425, 0.256, 0.9132, 0.2853, 0.9132, 0.2853, 0.9425, 0.256, 0.9132, 0.2853, 0.9132, 0.2853, 0.9425])
_uv.active_render = True
_uv = me_cone_001.uv_layers.new(name='LightMap')
_uv.uv.foreach_set('vector', [0.4981, 0.9413, 0.003802, 0.9981, 0.4981, 0.9981, 0.001901, 0.9394, 0.4962, 0.9394, 0.001901, 0.9962, 0.9981, 0.4981, 0.9981, 0.003802, 0.9413, 0.4981, 0.9962, 0.001901, 0.9394, 0.4962, 0.9394, 0.001901, 0.4981, 0.5606, 0.003802, 0.5606, 0.4981, 0.5038, 0.5038, 0.4981, 0.5606, 0.003802, 0.5606, 0.4981, 0.4981, 0.9356, 0.003802, 0.9356, 0.4981, 0.8788, 0.001901, 0.8769, 0.4962, 0.8769, 0.001901, 0.9337, 0.9356, 0.4981, 0.9356, 0.003802, 0.8788, 0.4981, 0.9337, 0.001901, 0.8769, 0.4962, 0.8769, 0.001901, 0.8106, 0.4981, 0.8106, 0.003802, 0.7538, 0.4981, 0.8163, 0.4981, 0.8731, 0.003802, 0.8731, 0.4981, 0.4981, 0.8731, 0.003802, 0.8731, 0.4981, 0.8163, 0.001901, 0.8144, 0.4962, 0.8144, 0.001901, 0.8712, 0.4981, 0.7538, 0.003802, 0.8106, 0.4981, 0.8106, 0.4981, 0.7481, 0.003802, 0.7481, 0.4981, 0.6913, 0.6913, 0.4981, 0.7481, 0.003802, 0.7481, 0.4981, 0.8712, 0.001901, 0.8144, 0.4962, 0.8144, 0.001901, 0.4981, 0.6856, 0.003802, 0.6856, 0.4981, 0.6288, 0.001901, 0.7519, 0.4962, 0.7519, 0.001901, 0.8087, 0.8087, 0.001901, 0.7519, 0.4962, 0.7519, 0.001901, 0.5663, 0.4981, 0.6231, 0.003802, 0.6231, 0.4981, 0.6288, 0.4981, 0.6856, 0.003802, 0.6856, 0.4981, 0.001901, 0.6894, 0.4962, 0.6894, 0.001901, 0.7462, 0.4981, 0.5663, 0.003802, 0.6231, 0.4981, 0.6231, 0.7462, 0.001901, 0.6894, 0.4962, 0.6894, 0.001901, 0.001901, 0.6269, 0.4962, 0.6269, 0.001901, 0.6837, 0.6837, 0.001901, 0.6269, 0.4962, 0.6269, 0.001901, 0.001901, 0.5644, 0.4962, 0.5644, 0.001901, 0.6212, 0.6212, 0.001901, 0.5644, 0.4962, 0.5644, 0.001901, 0.001901, 0.5587, 0.4962, 0.5019, 0.001901, 0.5019, 0.5019, 0.001901, 0.5019, 0.4962, 0.5587, 0.001901, 0.4082, 0.05729, 0.4427, 0.09185, 0.4699, 0.1325, 0.4886, 0.1776, 0.4981, 0.2256, 0.4981, 0.2744, 0.4886, 0.3224, 0.4699, 0.3675, 0.4427, 0.4082, 0.4082, 0.4427, 0.3675, 0.4699, 0.3224, 0.4886, 0.2744, 0.4981, 0.2256, 0.4981, 0.1776, 0.4886, 0.1325, 0.4699, 0.09185, 0.4427, 0.05729, 0.4082, 0.03014, 0.3675, 0.01144, 0.3224, 0.001901, 0.2744, 0.001901, 0.2256, 0.01144, 0.1776, 0.03014, 0.1325, 0.05729, 0.09185, 0.09185, 0.05729, 0.1325, 0.03014, 0.1776, 0.01144, 0.2256, 0.001901, 0.2744, 0.001901, 0.3224, 0.01144, 0.3675, 0.03014, 0.6856, 0.8106, 0.6856, 0.7538, 0.6288, 0.8106, 0.6856, 0.8731, 0.6856, 0.8163, 0.6288, 0.8731, 0.8106, 0.7481, 0.7538, 0.7481, 0.8106, 0.6913, 0.7519, 0.6894, 0.7519, 0.7462, 0.8087, 0.6894, 0.6269, 0.7519, 0.6837, 0.7519, 0.6269, 0.8087, 0.8731, 0.8106, 0.8163, 0.8106, 0.8731, 0.7538, 0.6231, 0.6231, 0.5663, 0.6231, 0.6231, 0.5663, 0.6231, 0.5606, 0.5663, 0.5606, 0.6231, 0.5038, 0.6231, 0.9356, 0.5663, 0.9356, 0.6231, 0.8788, 0.9356, 0.5606, 0.8788, 0.5606, 0.9356, 0.5038, 0.6231, 0.8106, 0.5663, 0.8106, 0.6231, 0.7538, 0.8106, 0.6856, 0.7538, 0.6856, 0.8106, 0.6288, 0.8731, 0.8731, 0.8163, 0.8731, 0.8731, 0.8163, 0.7519, 0.6269, 0.7519, 0.6837, 0.8087, 0.6269, 0.5644, 0.7519, 0.5644, 0.8087, 0.6212, 0.7519, 0.8106, 0.6231, 0.8106, 0.5663, 0.7538, 0.6231, 0.7481, 0.8106, 0.6913, 0.8106, 0.7481, 0.7538, 0.5606, 0.8106, 0.5038, 0.8106, 0.5606, 0.7538, 0.6856, 0.7481, 0.6288, 0.7481, 0.6856, 0.6913, 0.6231, 0.7481, 0.5663, 0.7481, 0.6231, 0.6913, 0.7481, 0.6288, 0.6913, 0.6856, 0.7481, 0.6856, 0.7481, 0.6231, 0.6913, 0.6231, 0.7481, 0.5663, 0.7519, 0.6212, 0.7519, 0.5644, 0.8087, 0.5644, 0.7538, 0.5606, 0.8106, 0.5038, 0.8106, 0.5606, 0.6913, 0.7481, 0.7481, 0.6913, 0.7481, 0.7481, 0.7462, 0.7519, 0.6894, 0.7519, 0.6894, 0.8087, 0.6231, 0.8163, 0.5663, 0.8731, 0.6231, 0.8731, 0.8163, 0.6231, 0.8731, 0.5663, 0.8731, 0.6231, 0.5587, 0.7519, 0.5019, 0.7519, 0.5019, 0.8087, 0.7519, 0.5587, 0.8087, 0.5019, 0.7519, 0.5019, 0.6894, 0.6894, 0.6894, 0.7462, 0.7462, 0.6894, 0.6837, 0.6894, 0.6269, 0.6894, 0.6269, 0.7462, 0.7462, 0.6269, 0.6894, 0.6837, 0.6894, 0.6269, 0.6894, 0.6212, 0.7462, 0.5644, 0.6894, 0.5644, 0.6212, 0.6894, 0.5644, 0.6894, 0.5644, 0.7462, 0.6856, 0.5038, 0.6288, 0.5606, 0.6856, 0.5606, 0.5038, 0.6856, 0.5606, 0.6856, 0.5606, 0.6288, 0.6856, 0.5663, 0.6856, 0.6231, 0.6288, 0.6231, 0.6231, 0.6288, 0.5663, 0.6856, 0.6231, 0.6856, 0.6288, 0.6856, 0.6856, 0.6856, 0.6856, 0.6288, 0.7481, 0.5038, 0.7481, 0.5606, 0.6913, 0.5606, 0.5606, 0.6913, 0.5038, 0.7481, 0.5606, 0.7481, 0.7538, 0.8731, 0.8106, 0.8731, 0.8106, 0.8163, 0.5019, 0.7462, 0.5019, 0.6894, 0.5587, 0.6894, 0.6894, 0.5587, 0.7462, 0.5019, 0.6894, 0.5019, 0.6269, 0.6269, 0.6837, 0.6269, 0.6269, 0.6837, 0.5644, 0.6837, 0.5644, 0.6269, 0.6212, 0.6269, 0.6269, 0.6212, 0.6837, 0.5644, 0.6269, 0.5644, 0.5019, 0.6269, 0.5587, 0.6269, 0.5019, 0.6837, 0.6269, 0.5587, 0.6269, 0.5019, 0.6837, 0.5019, 0.9356, 0.5663, 0.8788, 0.6231, 0.9356, 0.6231, 0.5606, 0.9356, 0.5606, 0.8788, 0.5038, 0.9356, 0.6212, 0.5644, 0.5644, 0.5644, 0.5644, 0.6212, 0.5606, 0.5663, 0.5038, 0.6231, 0.5606, 0.6231, 0.5606, 0.5606, 0.5606, 0.5038, 0.5038, 0.5606, 0.6212, 0.5019, 0.5644, 0.5019, 0.5644, 0.5587, 0.5587, 0.5644, 0.5019, 0.6212, 0.5019, 0.5644, 0.5587, 0.5019, 0.5019, 0.5587, 0.5019, 0.5019, 0.6212, 0.8769, 0.5644, 0.8769, 0.5644, 0.9337, 0.9337, 0.5644, 0.8769, 0.6212, 0.8769, 0.5644, 0.5587, 0.8769, 0.5019, 0.9337, 0.5019, 0.8769, 0.9337, 0.5019, 0.8769, 0.5019, 0.8769, 0.5587, 0.8144, 0.8712, 0.8712, 0.8144, 0.8144, 0.8144, 0.8087, 0.8144, 0.7519, 0.8712, 0.7519, 0.8144, 0.8712, 0.7519, 0.8144, 0.7519, 0.8144, 0.8087, 0.8106, 0.7538, 0.7538, 0.8106, 0.8106, 0.8106, 0.8731, 0.5606, 0.8163, 0.5606, 0.8731, 0.5038, 0.5606, 0.8163, 0.5606, 0.8731, 0.5038, 0.8731, 0.8163, 0.6856, 0.8731, 0.6288, 0.8731, 0.6856, 0.8731, 0.6913, 0.8731, 0.7481, 0.8163, 0.7481, 0.7481, 0.8163, 0.7481, 0.8731, 0.6913, 0.8731, 0.6894, 0.8712, 0.7462, 0.8144, 0.6894, 0.8144, 0.8144, 0.6894, 0.8144, 0.7462, 0.8712, 0.6894, 0.8712, 0.6269, 0.8144, 0.6269, 0.8144, 0.6837, 0.6837, 0.8144, 0.6269, 0.8712, 0.6269, 0.8144, 0.8144, 0.6212, 0.8712, 0.5644, 0.8144, 0.5644, 0.6212, 0.8144, 0.5644, 0.8144, 0.5644, 0.8712, 0.5019, 0.8712, 0.5587, 0.8144, 0.5019, 0.8144, 0.8712, 0.5019, 0.8144, 0.5019, 0.8144, 0.5587, 0.7519, 0.8087, 0.7519, 0.7519, 0.8087, 0.7519])
me_cone_001.materials.append(mat_material_002)
me_cone_001.use_remesh_fix_poles = True
me_cone_001.use_remesh_preserve_attributes = False
me_cone_001.use_mirror_vertex_groups = False
me_cone_001.update()
me_cone_002 = bpy.data.meshes.new('Cone.002')
me_cone_002.from_pydata([(0.0, 1.0, -1.0), (0.1951, 0.9808, -1.0), (0.3827, 0.9239, -1.0), (0.5556, 0.8315, -1.0), (0.7071, 0.7071, -1.0), (0.8315, 0.5556, -1.0), (0.9239, 0.3827, -1.0), (0.9808, 0.1951, -1.0), (1.0, 7.55e-08, -1.0), (0.9808, -0.1951, -1.0), (0.9239, -0.3827, -1.0), (0.8315, -0.5556, -1.0), (0.7071, -0.7071, -1.0), (0.5556, -0.8315, -1.0), (0.3827, -0.9239, -1.0), (0.1951, -0.9808, -1.0), (-3.258e-07, -1.0, -1.0), (-0.1951, -0.9808, -1.0), (-0.3827, -0.9239, -1.0), (-0.5556, -0.8315, -1.0), (-0.7071, -0.7071, -1.0), (-0.8315, -0.5556, -1.0), (-0.9239, -0.3827, -1.0), (0.0, 0.0, 1.0), (-0.9808, -0.1951, -1.0), (-1.0, 9.656e-07, -1.0), (-0.9808, 0.1951, -1.0), (-0.9239, 0.3827, -1.0), (-0.8315, 0.5556, -1.0), (-0.7071, 0.7071, -1.0), (-0.5556, 0.8315, -1.0), (-0.3827, 0.9239, -1.0), (-0.1951, 0.9808, -1.0), (-7.547e-10, 2.641e-09, 0.5653), (0.3388, -0.2462, 0.8241), (-0.1294, -0.3983, 0.8241), (-0.4188, 2.641e-09, 0.8241), (-0.1294, 0.3983, 0.8241), (0.3388, 0.2462, 0.8241), (0.1294, -0.3983, 1.243), (-0.3388, -0.2462, 1.243), (-0.3388, 0.2462, 1.243), (0.1294, 0.3983, 1.243), (0.4188, 2.641e-09, 1.243), (-7.547e-10, 2.641e-09, 1.502), (-0.07606, -0.2341, 0.6352), (0.1991, -0.1447, 0.6352), (0.1231, -0.3788, 0.7873), (0.3983, 2.641e-09, 0.7873), (0.1991, 0.1447, 0.6352), (-0.2462, 2.641e-09, 0.6352), (-0.3222, -0.2341, 0.7873), (-0.07606, 0.2341, 0.6352), (-0.3222, 0.2341, 0.7873), (0.1231, 0.3788, 0.7873), (0.4453, -0.1447, 1.034), (0.4453, 0.1447, 1.034), (-7.547e-10, -0.4682, 1.034), (0.2752, -0.3788, 1.034), (-0.4453, -0.1447, 1.034), (-0.2752, -0.3788, 1.034), (-0.2752, 0.3788, 1.034), (-0.4453, 0.1447, 1.034), (0.2752, 0.3788, 1.034), (-7.547e-10, 0.4682, 1.034), (0.3222, -0.2341, 1.28), (-0.1231, -0.3788, 1.28), (-0.3983, 2.641e-09, 1.28), (-0.1231, 0.3788, 1.28), (0.3222, 0.2341, 1.28), (0.07606, -0.2341, 1.432), (0.2462, 2.641e-09, 1.432), (-0.1991, -0.1447, 1.432), (-0.1991, 0.1447, 1.432), (0.07606, 0.2341, 1.432)], [], [(0, 23, 1), (1, 23, 2), (2, 23, 3), (3, 23, 4), (4, 23, 5), (5, 23, 6), (6, 23, 7), (7, 23, 8), (8, 23, 9), (9, 23, 10), (10, 23, 11), (11, 23, 12), (12, 23, 13), (13, 23, 14), (14, 23, 15), (15, 23, 16), (16, 23, 17), (17, 23, 18), (18, 23, 19), (19, 23, 20), (20, 23, 21), (21, 23, 22), (22, 23, 24), (24, 23, 25), (25, 23, 26), (26, 23, 27), (27, 23, 28), (28, 23, 29), (29, 23, 30), (30, 23, 31), (31, 23, 32), (32, 23, 0), (0, 1, 2, 3, 4, 5, 6, 7, 8, 9, 10, 11, 12, 13, 14, 15, 16, 17, 18, 19, 20, 21, 22, 24, 25, 26, 27, 28, 29, 30, 31, 32), (33, 46, 45), (34, 46, 48), (33, 45, 50), (33, 50, 52), (33, 52, 49), (34, 48, 55), (35, 47, 57), (36, 51, 59), (37, 53, 61), (38, 54, 63), (34, 55, 58), (35, 57, 60), (36, 59, 62), (37, 61, 64), (38, 63, 56), (39, 65, 70), (40, 66, 72), (41, 67, 73), (42, 68, 74), (43, 69, 71), (71, 74, 44), (71, 69, 74), (69, 42, 74), (74, 73, 44), (74, 68, 73), (68, 41, 73), (73, 72, 44), (73, 67, 72), (67, 40, 72), (72, 70, 44), (72, 66, 70), (66, 39, 70), (70, 71, 44), (70, 65, 71), (65, 43, 71), (56, 69, 43), (56, 63, 69), (63, 42, 69), (64, 68, 42), (64, 61, 68), (61, 41, 68), (62, 67, 41), (62, 59, 67), (59, 40, 67), (60, 66, 40), (60, 57, 66), (57, 39, 66), (58, 65, 39), (58, 55, 65), (55, 43, 65), (63, 64, 42), (63, 54, 64), (54, 37, 64), (61, 62, 41), (61, 53, 62), (53, 36, 62), (59, 60, 40), (59, 51, 60), (51, 35, 60), (57, 58, 39), (57, 47, 58), (47, 34, 58), (55, 56, 43), (55, 48, 56), (48, 38, 56), (49, 54, 38), (49, 52, 54), (52, 37, 54), (52, 53, 37), (52, 50, 53), (50, 36, 53), (50, 51, 36), (50, 45, 51), (45, 35, 51), (48, 49, 38), (48, 46, 49), (46, 33, 49), (45, 47, 35), (45, 46, 47), (46, 34, 47)])
_uv = me_cone_002.uv_layers.new(name='UVMap')
_uv.uv.foreach_set('vector', [0.3079, 0.4595, 0.3372, 0.4595, 0.3372, 0.4888, 0.3079, 0.4595, 0.3372, 0.4595, 0.3372, 0.4888, 0.3079, 0.4595, 0.3372, 0.4595, 0.3372, 0.4888, 0.3079, 0.4595, 0.3372, 0.4595, 0.3372, 0.4888, 0.3079, 0.4595, 0.3372, 0.4595, 0.3372, 0.4888, 0.3079, 0.4595, 0.3372, 0.4595, 0.3372, 0.4888, 0.3079, 0.4595, 0.3372, 0.4595, 0.3372, 0.4888, 0.3079, 0.4595, 0.3372, 0.4595, 0.3372, 0.4888, 0.3079, 0.4595, 0.3372, 0.4595, 0.3372, 0.4888, 0.3079, 0.4595, 0.3372, 0.4595, 0.3372, 0.4888, 0.3079, 0.4595, 0.3372, 0.4595, 0.3372, 0.4888, 0.3079, 0.4595, 0.3372, 0.4595, 0.3372, 0.4888, 0.3079, 0.4595, 0.3372, 0.4595, 0.3372, 0.4888, 0.3079, 0.4595, 0.3372, 0.4595, 0.3372, 0.4888, 0.3079, 0.4595, 0.3372, 0.4595, 0.3372, 0.4888, 0.3079, 0.4595, 0.3372, 0.4595, 0.3372, 0.4888, 0.3079, 0.4595, 0.3372, 0.4595, 0.3372, 0.4888, 0.3079, 0.4595, 0.3372, 0.4595, 0.3372, 0.4888, 0.3079, 0.4595, 0.3372, 0.4595, 0.3372, 0.4888, 0.3079, 0.4595, 0.3372, 0.4595, 0.3372, 0.4888, 0.3079, 0.4595, 0.3372, 0.4595, 0.3372, 0.4888, 0.3079, 0.4595, 0.3372, 0.4595, 0.3372, 0.4888, 0.3079, 0.4595, 0.3372, 0.4595, 0.3372, 0.4888, 0.3079, 0.4595, 0.3372, 0.4595, 0.3372, 0.4888, 0.3079, 0.4595, 0.3372, 0.4595, 0.3372, 0.4888, 0.3079, 0.4595, 0.3372, 0.4595, 0.3372, 0.4888, 0.3079, 0.4595, 0.3372, 0.4595, 0.3372, 0.4888, 0.3079, 0.4595, 0.3372, 0.4595, 0.3372, 0.4888, 0.3079, 0.4595, 0.3372, 0.4595, 0.3372, 0.4888, 0.3079, 0.4595, 0.3372, 0.4595, 0.3372, 0.4888, 0.3079, 0.4595, 0.3372, 0.4595, 0.3372, 0.4888, 0.3079, 0.4595, 0.3372, 0.4595, 0.3372, 0.4888, 0.3226, 0.4888, 0.3254, 0.4885, 0.3282, 0.4877, 0.3307, 0.4863, 0.333, 0.4845, 0.3348, 0.4823, 0.3361, 0.4798, 0.337, 0.477, 0.3372, 0.4742, 0.337, 0.4713, 0.3361, 0.4685, 0.3348, 0.466, 0.333, 0.4638, 0.3307, 0.462, 0.3282, 0.4606, 0.3254, 0.4598, 0.3226, 0.4595, 0.3197, 0.4598, 0.317, 0.4606, 0.3144, 0.462, 0.3122, 0.4638, 0.3104, 0.466, 0.309, 0.4685, 0.3082, 0.4713, 0.3079, 0.4742, 0.3082, 0.477, 0.309, 0.4798, 0.3104, 0.4823, 0.3122, 0.4845, 0.3144, 0.4863, 0.317, 0.4877, 0.3197, 0.4885, 0.6578, 0.4595, 0.6871, 0.4595, 0.6871, 0.4888, 0.6578, 0.4595, 0.6871, 0.4595, 0.6871, 0.4888, 0.6578, 0.4595, 0.6871, 0.4595, 0.6871, 0.4888, 0.6578, 0.4595, 0.6871, 0.4595, 0.6871, 0.4888, 0.6578, 0.4595, 0.6871, 0.4595, 0.6871, 0.4888, 0.6578, 0.4595, 0.6871, 0.4595, 0.6871, 0.4888, 0.6578, 0.4595, 0.6871, 0.4595, 0.6871, 0.4888, 0.6578, 0.4595, 0.6871, 0.4595, 0.6871, 0.4888, 0.6578, 0.4595, 0.6871, 0.4595, 0.6871, 0.4888, 0.6578, 0.4595, 0.6871, 0.4595, 0.6871, 0.4888, 0.6578, 0.4595, 0.6871, 0.4595, 0.6871, 0.4888, 0.6578, 0.4595, 0.6871, 0.4595, 0.6871, 0.4888, 0.6578, 0.4595, 0.6871, 0.4595, 0.6871, 0.4888, 0.6578, 0.4595, 0.6871, 0.4595, 0.6871, 0.4888, 0.6578, 0.4595, 0.6871, 0.4595, 0.6871, 0.4888, 0.6578, 0.4595, 0.6871, 0.4595, 0.6871, 0.4888, 0.6578, 0.4595, 0.6871, 0.4595, 0.6871, 0.4888, 0.6578, 0.4595, 0.6871, 0.4595, 0.6871, 0.4888, 0.6578, 0.4595, 0.6871, 0.4595, 0.6871, 0.4888, 0.6578, 0.4595, 0.6871, 0.4595, 0.6871, 0.4888, 0.6578, 0.4595, 0.6871, 0.4595, 0.6871, 0.4888, 0.6578, 0.4595, 0.6871, 0.4595, 0.6871, 0.4888, 0.6578, 0.4595, 0.6871, 0.4595, 0.6871, 0.4888, 0.6578, 0.4595, 0.6871, 0.4595, 0.6871, 0.4888, 0.6578, 0.4595, 0.6871, 0.4595, 0.6871, 0.4888, 0.6578, 0.4595, 0.6871, 0.4595, 0.6871, 0.4888, 0.6578, 0.4595, 0.6871, 0.4595, 0.6871, 0.4888, 0.6578, 0.4595, 0.6871, 0.4595, 0.6871, 0.4888, 0.6578, 0.4595, 0.6871, 0.4595, 0.6871, 0.4888, 0.6578, 0.4595, 0.6871, 0.4595, 0.6871, 0.4888, 0.6578, 0.4595, 0.6871, 0.4595, 0.6871, 0.4888, 0.6578, 0.4595, 0.6871, 0.4595, 0.6871, 0.4888, 0.6578, 0.4595, 0.6871, 0.4595, 0.6871, 0.4888, 0.6578, 0.4595, 0.6871, 0.4595, 0.6871, 0.4888, 0.6578, 0.4595, 0.6871, 0.4595, 0.6871, 0.4888, 0.6578, 0.4595, 0.6871, 0.4595, 0.6871, 0.4888, 0.6578, 0.4595, 0.6871, 0.4595, 0.6871, 0.4888, 0.6578, 0.4595, 0.6871, 0.4595, 0.6871, 0.4888, 0.6578, 0.4595, 0.6871, 0.4595, 0.6871, 0.4888, 0.6578, 0.4595, 0.6871, 0.4595, 0.6871, 0.4888, 0.6578, 0.4595, 0.6871, 0.4595, 0.6871, 0.4888, 0.6578, 0.4595, 0.6871, 0.4595, 0.6871, 0.4888, 0.6578, 0.4595, 0.6871, 0.4595, 0.6871, 0.4888, 0.6578, 0.4595, 0.6871, 0.4595, 0.6871, 0.4888, 0.6578, 0.4595, 0.6871, 0.4595, 0.6871, 0.4888, 0.6578, 0.4595, 0.6871, 0.4595, 0.6871, 0.4888, 0.6578, 0.4595, 0.6871, 0.4595, 0.6871, 0.4888, 0.6578, 0.4595, 0.6871, 0.4595, 0.6871, 0.4888, 0.6578, 0.4595, 0.6871, 0.4595, 0.6871, 0.4888, 0.6578, 0.4595, 0.6871, 0.4595, 0.6871, 0.4888, 0.6578, 0.4595, 0.6871, 0.4595, 0.6871, 0.4888, 0.6578, 0.4595, 0.6871, 0.4595, 0.6871, 0.4888, 0.6578, 0.4595, 0.6871, 0.4595, 0.6871, 0.4888, 0.6578, 0.4595, 0.6871, 0.4595, 0.6871, 0.4888, 0.6578, 0.4595, 0.6871, 0.4595, 0.6871, 0.4888, 0.6578, 0.4595, 0.6871, 0.4595, 0.6871, 0.4888, 0.6578, 0.4595, 0.6871, 0.4595, 0.6871, 0.4888, 0.6578, 0.4595, 0.6871, 0.4595, 0.6871, 0.4888, 0.6578, 0.4595, 0.6871, 0.4595, 0.6871, 0.4888, 0.6578, 0.4595, 0.6871, 0.4595, 0.6871, 0.4888, 0.6578, 0.4595, 0.6871, 0.4595, 0.6871, 0.4888, 0.6578, 0.4595, 0.6871, 0.4595, 0.6871, 0.4888, 0.6578, 0.4595, 0.6871, 0.4595, 0.6871, 0.4888, 0.6578, 0.4595, 0.6871, 0.4595, 0.6871, 0.4888, 0.6578, 0.4595, 0.6871, 0.4595, 0.6871, 0.4888, 0.6578, 0.4595, 0.6871, 0.4595, 0.6871, 0.4888, 0.6578, 0.4595, 0.6871, 0.4595, 0.6871, 0.4888, 0.6578, 0.4595, 0.6871, 0.4595, 0.6871, 0.4888, 0.6578, 0.4595, 0.6871, 0.4595, 0.6871, 0.4888, 0.6578, 0.4595, 0.6871, 0.4595, 0.6871, 0.4888, 0.6578, 0.4595, 0.6871, 0.4595, 0.6871, 0.4888, 0.6578, 0.4595, 0.6871, 0.4595, 0.6871, 0.4888, 0.6578, 0.4595, 0.6871, 0.4595, 0.6871, 0.4888, 0.6578, 0.4595, 0.6871, 0.4595, 0.6871, 0.4888, 0.6578, 0.4595, 0.6871, 0.4595, 0.6871, 0.4888, 0.6578, 0.4595, 0.6871, 0.4595, 0.6871, 0.4888, 0.6578, 0.4595, 0.6871, 0.4595, 0.6871, 0.4888, 0.6578, 0.4595, 0.6871, 0.4595, 0.6871, 0.4888, 0.6578, 0.4595, 0.6871, 0.4595, 0.6871, 0.4888, 0.6578, 0.4595, 0.6871, 0.4595, 0.6871, 0.4888])
_uv.active_render = True
_uv = me_cone_002.uv_layers.new(name='LightMap')
_uv.uv.foreach_set('vector', [0.4981, 0.9413, 0.003802, 0.9981, 0.4981, 0.9981, 0.001901, 0.9394, 0.4962, 0.9394, 0.001901, 0.9962, 0.9981, 0.4981, 0.9981, 0.003802, 0.9413, 0.4981, 0.9962, 0.001901, 0.9394, 0.4962, 0.9394, 0.001901, 0.4981, 0.5606, 0.003802, 0.5606, 0.4981, 0.5038, 0.5038, 0.4981, 0.5606, 0.003802, 0.5606, 0.4981, 0.4981, 0.9356, 0.003802, 0.9356, 0.4981, 0.8788, 0.001901, 0.8769, 0.4962, 0.8769, 0.001901, 0.9337, 0.9356, 0.4981, 0.9356, 0.003802, 0.8788, 0.4981, 0.9337, 0.001901, 0.8769, 0.4962, 0.8769, 0.001901, 0.8106, 0.4981, 0.8106, 0.003802, 0.7538, 0.4981, 0.8163, 0.4981, 0.8731, 0.003802, 0.8731, 0.4981, 0.4981, 0.8731, 0.003802, 0.8731, 0.4981, 0.8163, 0.001901, 0.8144, 0.4962, 0.8144, 0.001901, 0.8712, 0.4981, 0.7538, 0.003802, 0.8106, 0.4981, 0.8106, 0.4981, 0.7481, 0.003802, 0.7481, 0.4981, 0.6913, 0.6913, 0.4981, 0.7481, 0.003802, 0.7481, 0.4981, 0.8712, 0.001901, 0.8144, 0.4962, 0.8144, 0.001901, 0.4981, 0.6856, 0.003802, 0.6856, 0.4981, 0.6288, 0.001901, 0.7519, 0.4962, 0.7519, 0.001901, 0.8087, 0.8087, 0.001901, 0.7519, 0.4962, 0.7519, 0.001901, 0.5663, 0.4981, 0.6231, 0.003802, 0.6231, 0.4981, 0.6288, 0.4981, 0.6856, 0.003802, 0.6856, 0.4981, 0.001901, 0.6894, 0.4962, 0.6894, 0.001901, 0.7462, 0.4981, 0.5663, 0.003802, 0.6231, 0.4981, 0.6231, 0.7462, 0.001901, 0.6894, 0.4962, 0.6894, 0.001901, 0.001901, 0.6269, 0.4962, 0.6269, 0.001901, 0.6837, 0.6837, 0.001901, 0.6269, 0.4962, 0.6269, 0.001901, 0.001901, 0.5644, 0.4962, 0.5644, 0.001901, 0.6212, 0.6212, 0.001901, 0.5644, 0.4962, 0.5644, 0.001901, 0.001901, 0.5587, 0.4962, 0.5019, 0.001901, 0.5019, 0.5019, 0.001901, 0.5019, 0.4962, 0.5587, 0.001901, 0.4082, 0.05729, 0.4427, 0.09185, 0.4699, 0.1325, 0.4886, 0.1776, 0.4981, 0.2256, 0.4981, 0.2744, 0.4886, 0.3224, 0.4699, 0.3675, 0.4427, 0.4082, 0.4082, 0.4427, 0.3675, 0.4699, 0.3224, 0.4886, 0.2744, 0.4981, 0.2256, 0.4981, 0.1776, 0.4886, 0.1325, 0.4699, 0.09185, 0.4427, 0.05729, 0.4082, 0.03014, 0.3675, 0.01144, 0.3224, 0.001901, 0.2744, 0.001901, 0.2256, 0.01144, 0.1776, 0.03014, 0.1325, 0.05729, 0.09185, 0.09185, 0.05729, 0.1325, 0.03014, 0.1776, 0.01144, 0.2256, 0.001901, 0.2744, 0.001901, 0.3224, 0.01144, 0.3675, 0.03014, 0.6856, 0.8106, 0.6856, 0.7538, 0.6288, 0.8106, 0.6856, 0.8731, 0.6856, 0.8163, 0.6288, 0.8731, 0.8106, 0.7481, 0.7538, 0.7481, 0.8106, 0.6913, 0.7519, 0.6894, 0.7519, 0.7462, 0.8087, 0.6894, 0.6269, 0.7519, 0.6837, 0.7519, 0.6269, 0.8087, 0.8731, 0.8106, 0.8163, 0.8106, 0.8731, 0.7538, 0.6231, 0.6231, 0.5663, 0.6231, 0.6231, 0.5663, 0.6231, 0.5606, 0.5663, 0.5606, 0.6231, 0.5038, 0.6231, 0.9356, 0.5663, 0.9356, 0.6231, 0.8788, 0.9356, 0.5606, 0.8788, 0.5606, 0.9356, 0.5038, 0.6231, 0.8106, 0.5663, 0.8106, 0.6231, 0.7538, 0.8106, 0.6856, 0.7538, 0.6856, 0.8106, 0.6288, 0.8731, 0.8731, 0.8163, 0.8731, 0.8731, 0.8163, 0.7519, 0.6269, 0.7519, 0.6837, 0.8087, 0.6269, 0.5644, 0.7519, 0.5644, 0.8087, 0.6212, 0.7519, 0.8106, 0.6231, 0.8106, 0.5663, 0.7538, 0.6231, 0.7481, 0.8106, 0.6913, 0.8106, 0.7481, 0.7538, 0.5606, 0.8106, 0.5038, 0.8106, 0.5606, 0.7538, 0.6856, 0.7481, 0.6288, 0.7481, 0.6856, 0.6913, 0.6231, 0.7481, 0.5663, 0.7481, 0.6231, 0.6913, 0.7481, 0.6288, 0.6913, 0.6856, 0.7481, 0.6856, 0.7481, 0.6231, 0.6913, 0.6231, 0.7481, 0.5663, 0.7519, 0.6212, 0.7519, 0.5644, 0.8087, 0.5644, 0.7538, 0.5606, 0.8106, 0.5038, 0.8106, 0.5606, 0.6913, 0.7481, 0.7481, 0.6913, 0.7481, 0.7481, 0.7462, 0.7519, 0.6894, 0.7519, 0.6894, 0.8087, 0.6231, 0.8163, 0.5663, 0.8731, 0.6231, 0.8731, 0.8163, 0.6231, 0.8731, 0.5663, 0.8731, 0.6231, 0.5587, 0.7519, 0.5019, 0.7519, 0.5019, 0.8087, 0.7519, 0.5587, 0.8087, 0.5019, 0.7519, 0.5019, 0.6894, 0.6894, 0.6894, 0.7462, 0.7462, 0.6894, 0.6837, 0.6894, 0.6269, 0.6894, 0.6269, 0.7462, 0.7462, 0.6269, 0.6894, 0.6837, 0.6894, 0.6269, 0.6894, 0.6212, 0.7462, 0.5644, 0.6894, 0.5644, 0.6212, 0.6894, 0.5644, 0.6894, 0.5644, 0.7462, 0.6856, 0.5038, 0.6288, 0.5606, 0.6856, 0.5606, 0.5038, 0.6856, 0.5606, 0.6856, 0.5606, 0.6288, 0.6856, 0.5663, 0.6856, 0.6231, 0.6288, 0.6231, 0.6231, 0.6288, 0.5663, 0.6856, 0.6231, 0.6856, 0.6288, 0.6856, 0.6856, 0.6856, 0.6856, 0.6288, 0.7481, 0.5038, 0.7481, 0.5606, 0.6913, 0.5606, 0.5606, 0.6913, 0.5038, 0.7481, 0.5606, 0.7481, 0.7538, 0.8731, 0.8106, 0.8731, 0.8106, 0.8163, 0.5019, 0.7462, 0.5019, 0.6894, 0.5587, 0.6894, 0.6894, 0.5587, 0.7462, 0.5019, 0.6894, 0.5019, 0.6269, 0.6269, 0.6837, 0.6269, 0.6269, 0.6837, 0.5644, 0.6837, 0.5644, 0.6269, 0.6212, 0.6269, 0.6269, 0.6212, 0.6837, 0.5644, 0.6269, 0.5644, 0.5019, 0.6269, 0.5587, 0.6269, 0.5019, 0.6837, 0.6269, 0.5587, 0.6269, 0.5019, 0.6837, 0.5019, 0.9356, 0.5663, 0.8788, 0.6231, 0.9356, 0.6231, 0.5606, 0.9356, 0.5606, 0.8788, 0.5038, 0.9356, 0.6212, 0.5644, 0.5644, 0.5644, 0.5644, 0.6212, 0.5606, 0.5663, 0.5038, 0.6231, 0.5606, 0.6231, 0.5606, 0.5606, 0.5606, 0.5038, 0.5038, 0.5606, 0.6212, 0.5019, 0.5644, 0.5019, 0.5644, 0.5587, 0.5587, 0.5644, 0.5019, 0.6212, 0.5019, 0.5644, 0.5587, 0.5019, 0.5019, 0.5587, 0.5019, 0.5019, 0.6212, 0.8769, 0.5644, 0.8769, 0.5644, 0.9337, 0.9337, 0.5644, 0.8769, 0.6212, 0.8769, 0.5644, 0.5587, 0.8769, 0.5019, 0.9337, 0.5019, 0.8769, 0.9337, 0.5019, 0.8769, 0.5019, 0.8769, 0.5587, 0.8144, 0.8712, 0.8712, 0.8144, 0.8144, 0.8144, 0.8087, 0.8144, 0.7519, 0.8712, 0.7519, 0.8144, 0.8712, 0.7519, 0.8144, 0.7519, 0.8144, 0.8087, 0.8106, 0.7538, 0.7538, 0.8106, 0.8106, 0.8106, 0.8731, 0.5606, 0.8163, 0.5606, 0.8731, 0.5038, 0.5606, 0.8163, 0.5606, 0.8731, 0.5038, 0.8731, 0.8163, 0.6856, 0.8731, 0.6288, 0.8731, 0.6856, 0.8731, 0.6913, 0.8731, 0.7481, 0.8163, 0.7481, 0.7481, 0.8163, 0.7481, 0.8731, 0.6913, 0.8731, 0.6894, 0.8712, 0.7462, 0.8144, 0.6894, 0.8144, 0.8144, 0.6894, 0.8144, 0.7462, 0.8712, 0.6894, 0.8712, 0.6269, 0.8144, 0.6269, 0.8144, 0.6837, 0.6837, 0.8144, 0.6269, 0.8712, 0.6269, 0.8144, 0.8144, 0.6212, 0.8712, 0.5644, 0.8144, 0.5644, 0.6212, 0.8144, 0.5644, 0.8144, 0.5644, 0.8712, 0.5019, 0.8712, 0.5587, 0.8144, 0.5019, 0.8144, 0.8712, 0.5019, 0.8144, 0.5019, 0.8144, 0.5587, 0.7519, 0.8087, 0.7519, 0.7519, 0.8087, 0.7519])
me_cone_002.materials.append(mat_material_003)
me_cone_002.use_remesh_fix_poles = True
me_cone_002.use_remesh_preserve_attributes = False
me_cone_002.use_mirror_vertex_groups = False
me_cone_002.update()

# ---- objects
ob_light = bpy.data.objects.new('Light', light_light)
ob_camera = bpy.data.objects.new('Camera', cam_camera)
ob_cone = bpy.data.objects.new('Cone', me_cone)
ob_cone_001 = bpy.data.objects.new('Cone.001', me_cone_001)
ob_cone_002 = bpy.data.objects.new('Cone.002', me_cone_002)

# ---- transforms, parenting, visibility, modifiers, constraints
ob_light.location = (4.076, 1.005, 5.904)
ob_light.rotation_euler = (0.6503, 0.05522, 1.866)
ob_light.lock_rotations_4d = False
ob_light.empty_display_type = 'ARROWS'
ob_light.color = (0.0, 0.0, 0.0, 0.0)
ob_light.lineart.crease_threshold = 0.0
ob_camera.location = (7.359, -6.926, 4.958)
ob_camera.rotation_euler = (1.109, 0.0, 0.8149)
ob_camera.lock_rotations_4d = False
ob_camera.empty_display_type = 'ARROWS'
ob_camera.color = (0.0, 0.0, 0.0, 0.0)
ob_camera.display_type = 'WIRE'
ob_camera.lineart.crease_threshold = 0.0
ob_cone.location = (0.0, 0.0, 0.9976)
ob_cone.lineart.crease_threshold = 0.0
ob_cone_001.location = (0.0, -4.332, 0.9976)
ob_cone_001.lineart.crease_threshold = 0.0
ob_cone_002.location = (0.0, 5.021, 0.9976)
ob_cone_002.lineart.crease_threshold = 0.0

# ---- collection membership
col_collection.objects.link(ob_light)
col_collection.objects.link(ob_camera)
col_collection.objects.link(ob_cone)
col_collection.objects.link(ob_cone_001)
col_collection.objects.link(ob_cone_002)

# ---- scene / render settings (as saved in the file)
scene.camera = ob_camera
scene.frame_start = 1; scene.frame_end = 250; scene.frame_set(1)
scene.render.engine = 'BLENDER_EEVEE_NEXT'
scene.cycles.use_denoising = False
scene.cycles.samples = 128
scene.cycles.sampling_pattern = 'TABULATED_SOBOL'
scene.cycles.use_adaptive_sampling = False
scene.cycles.use_light_tree = False
scene.view_settings.view_transform = 'Filmic'
bpy.context.view_layer.update()
